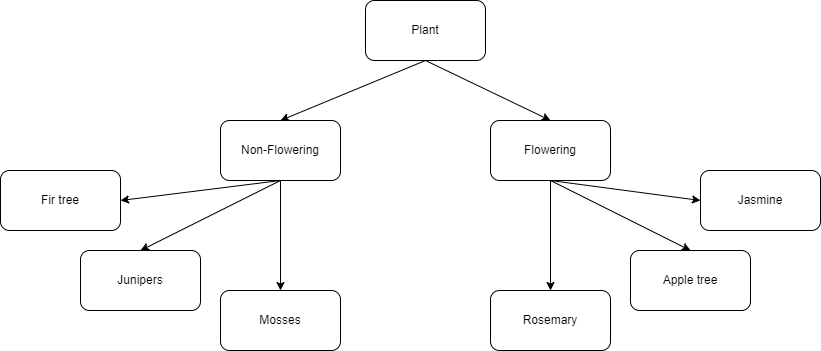

The diagram above was exported from draw.io. Its source (the exported page's mxGraphModel, read from the mxfile embedded in the PNG):
<mxGraphModel dx="1036" dy="606" grid="1" gridSize="10" guides="1" tooltips="1" connect="1" arrows="1" fold="1" page="1" pageScale="1" pageWidth="850" pageHeight="1100" math="0" shadow="0">
  <root>
    <mxCell id="0" />
    <mxCell id="1" parent="0" />
    <mxCell id="i8wrnkV3VTPk6M6Sq0uC-1" style="edgeStyle=none;rounded=0;orthogonalLoop=1;jettySize=auto;html=1;exitX=0.5;exitY=1;exitDx=0;exitDy=0;entryX=0.5;entryY=0;entryDx=0;entryDy=0;" edge="1" parent="1" source="i8wrnkV3VTPk6M6Sq0uC-3" target="i8wrnkV3VTPk6M6Sq0uC-7">
      <mxGeometry relative="1" as="geometry" />
    </mxCell>
    <mxCell id="i8wrnkV3VTPk6M6Sq0uC-2" style="edgeStyle=none;rounded=0;orthogonalLoop=1;jettySize=auto;html=1;exitX=0.5;exitY=1;exitDx=0;exitDy=0;entryX=0.5;entryY=0;entryDx=0;entryDy=0;" edge="1" parent="1" source="i8wrnkV3VTPk6M6Sq0uC-3" target="i8wrnkV3VTPk6M6Sq0uC-11">
      <mxGeometry relative="1" as="geometry" />
    </mxCell>
    <mxCell id="i8wrnkV3VTPk6M6Sq0uC-3" value="Plant" style="rounded=1;whiteSpace=wrap;html=1;" vertex="1" parent="1">
      <mxGeometry x="365" y="80" width="120" height="60" as="geometry" />
    </mxCell>
    <mxCell id="i8wrnkV3VTPk6M6Sq0uC-4" style="edgeStyle=none;rounded=0;orthogonalLoop=1;jettySize=auto;html=1;exitX=0.5;exitY=1;exitDx=0;exitDy=0;entryX=0.5;entryY=0;entryDx=0;entryDy=0;" edge="1" parent="1" source="i8wrnkV3VTPk6M6Sq0uC-7" target="i8wrnkV3VTPk6M6Sq0uC-17">
      <mxGeometry relative="1" as="geometry" />
    </mxCell>
    <mxCell id="i8wrnkV3VTPk6M6Sq0uC-5" style="edgeStyle=none;rounded=0;orthogonalLoop=1;jettySize=auto;html=1;exitX=0.5;exitY=1;exitDx=0;exitDy=0;entryX=1;entryY=0.5;entryDx=0;entryDy=0;" edge="1" parent="1" source="i8wrnkV3VTPk6M6Sq0uC-7" target="i8wrnkV3VTPk6M6Sq0uC-15">
      <mxGeometry relative="1" as="geometry" />
    </mxCell>
    <mxCell id="i8wrnkV3VTPk6M6Sq0uC-6" style="edgeStyle=none;rounded=0;orthogonalLoop=1;jettySize=auto;html=1;exitX=0.5;exitY=1;exitDx=0;exitDy=0;entryX=0.5;entryY=0;entryDx=0;entryDy=0;" edge="1" parent="1" source="i8wrnkV3VTPk6M6Sq0uC-7" target="i8wrnkV3VTPk6M6Sq0uC-16">
      <mxGeometry relative="1" as="geometry" />
    </mxCell>
    <mxCell id="i8wrnkV3VTPk6M6Sq0uC-7" value="Non-Flowering" style="rounded=1;whiteSpace=wrap;html=1;" vertex="1" parent="1">
      <mxGeometry x="220" y="200" width="120" height="60" as="geometry" />
    </mxCell>
    <mxCell id="i8wrnkV3VTPk6M6Sq0uC-8" style="edgeStyle=none;rounded=0;orthogonalLoop=1;jettySize=auto;html=1;exitX=0.5;exitY=1;exitDx=0;exitDy=0;entryX=0.5;entryY=0;entryDx=0;entryDy=0;" edge="1" parent="1" source="i8wrnkV3VTPk6M6Sq0uC-11" target="i8wrnkV3VTPk6M6Sq0uC-14">
      <mxGeometry relative="1" as="geometry" />
    </mxCell>
    <mxCell id="i8wrnkV3VTPk6M6Sq0uC-9" style="edgeStyle=none;rounded=0;orthogonalLoop=1;jettySize=auto;html=1;exitX=0.5;exitY=1;exitDx=0;exitDy=0;entryX=0.5;entryY=0;entryDx=0;entryDy=0;" edge="1" parent="1" source="i8wrnkV3VTPk6M6Sq0uC-11" target="i8wrnkV3VTPk6M6Sq0uC-13">
      <mxGeometry relative="1" as="geometry" />
    </mxCell>
    <mxCell id="i8wrnkV3VTPk6M6Sq0uC-10" style="edgeStyle=none;rounded=0;orthogonalLoop=1;jettySize=auto;html=1;exitX=0.5;exitY=1;exitDx=0;exitDy=0;entryX=0;entryY=0.5;entryDx=0;entryDy=0;" edge="1" parent="1" source="i8wrnkV3VTPk6M6Sq0uC-11" target="i8wrnkV3VTPk6M6Sq0uC-12">
      <mxGeometry relative="1" as="geometry" />
    </mxCell>
    <mxCell id="i8wrnkV3VTPk6M6Sq0uC-11" value="Flowering" style="rounded=1;whiteSpace=wrap;html=1;" vertex="1" parent="1">
      <mxGeometry x="490" y="200" width="120" height="60" as="geometry" />
    </mxCell>
    <mxCell id="i8wrnkV3VTPk6M6Sq0uC-12" value="Jasmine" style="rounded=1;whiteSpace=wrap;html=1;" vertex="1" parent="1">
      <mxGeometry x="700" y="250" width="120" height="60" as="geometry" />
    </mxCell>
    <mxCell id="i8wrnkV3VTPk6M6Sq0uC-13" value="Apple tree" style="rounded=1;whiteSpace=wrap;html=1;" vertex="1" parent="1">
      <mxGeometry x="630" y="330" width="120" height="60" as="geometry" />
    </mxCell>
    <mxCell id="i8wrnkV3VTPk6M6Sq0uC-14" value="Rosemary" style="rounded=1;whiteSpace=wrap;html=1;" vertex="1" parent="1">
      <mxGeometry x="490" y="370" width="120" height="60" as="geometry" />
    </mxCell>
    <mxCell id="i8wrnkV3VTPk6M6Sq0uC-15" value="Fir tree" style="rounded=1;whiteSpace=wrap;html=1;" vertex="1" parent="1">
      <mxGeometry y="250" width="120" height="60" as="geometry" />
    </mxCell>
    <mxCell id="i8wrnkV3VTPk6M6Sq0uC-16" value="Junipers" style="rounded=1;whiteSpace=wrap;html=1;" vertex="1" parent="1">
      <mxGeometry x="80" y="330" width="120" height="60" as="geometry" />
    </mxCell>
    <mxCell id="i8wrnkV3VTPk6M6Sq0uC-17" value="Mosses" style="rounded=1;whiteSpace=wrap;html=1;" vertex="1" parent="1">
      <mxGeometry x="220" y="370" width="120" height="60" as="geometry" />
    </mxCell>
  </root>
</mxGraphModel>